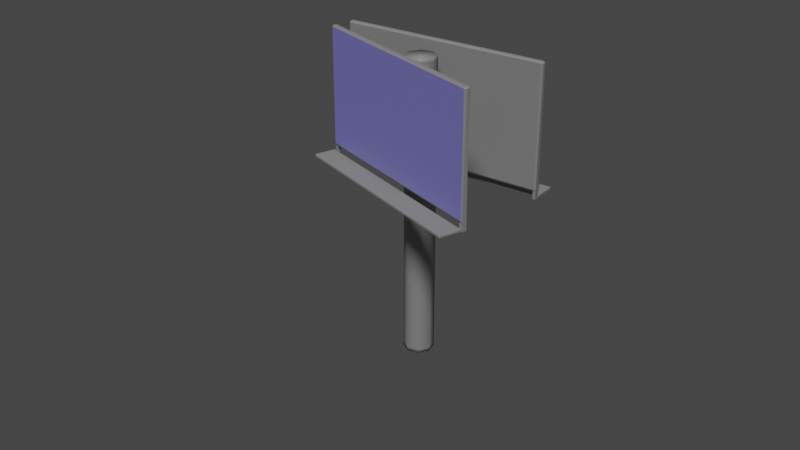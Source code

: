 # Source: bilboard2.blend  (saved by Blender 2.82.7; exported with 4.5.12 LTS)
import bpy
from mathutils import Matrix  # noqa: F401  (used for matrix-valued properties, if any)

bpy.ops.wm.read_factory_settings(use_empty=True)
scene = bpy.context.scene
scene.name = 'Scene'

# ---- collections
col_collection = bpy.data.collections.new('Collection'); scene.collection.children.link(col_collection)

# ---- materials (node trees are filled in below, after node groups)
mat_material_001 = bpy.data.materials.new('Material.001')
mat_material_001.use_transparent_shadow = False
mat_material = bpy.data.materials.new('Material')
mat_material.alpha_threshold = 0.0
mat_material.use_transparent_shadow = False
mat_material.line_color = (0.0, 0.0, 0.0, 1.0)

# ---- material node trees
mat_material_001.use_nodes = True; mat_material_001.node_tree.nodes.clear()
_N = mat_material_001.node_tree.nodes; _L = mat_material_001.node_tree.links
n0 = _N.new('ShaderNodeOutputMaterial'); n0.name = 'Material Output'; n0.location = (300, 300)
n1 = _N.new('ShaderNodeBsdfPrincipled'); n1.name = 'Principled BSDF'; n1.location = (10, 300)
n1.distribution = 'GGX'
n1.subsurface_method = 'BURLEY'
n1.inputs[0].default_value = (0.3185, 0.3185, 0.3185, 1.0)
n1.inputs[3].default_value = 1.45
n1.inputs[27].default_value = (0.0, 0.0, 0.0, 1.0)
n1.inputs[28].default_value = 1.0
_L.new(n1.outputs[0], n0.inputs[0])
n0.is_active_output = True
mat_material.use_nodes = True; mat_material.node_tree.nodes.clear()
_N = mat_material.node_tree.nodes; _L = mat_material.node_tree.links
n0 = _N.new('ShaderNodeOutputMaterial'); n0.name = 'Material Output'; n0.location = (300, 300)
n1 = _N.new('ShaderNodeBsdfPrincipled'); n1.name = 'Principled BSDF'; n1.location = (10, 300)
n1.distribution = 'GGX'
n1.subsurface_method = 'BURLEY'
n1.inputs[0].default_value = (0.2903, 0.2686, 0.8, 1.0)
n1.inputs[2].default_value = 0.4
n1.inputs[3].default_value = 1.45
n1.inputs[27].default_value = (0.0, 0.0, 0.0, 1.0)
n1.inputs[28].default_value = 1.0
_L.new(n1.outputs[0], n0.inputs[0])
n0.is_active_output = True

# ---- world
world_world = bpy.data.worlds.new('World'); scene.world = world_world
world_world.use_nodes = True; world_world.node_tree.nodes.clear()
_N = world_world.node_tree.nodes; _L = world_world.node_tree.links
n0 = _N.new('ShaderNodeOutputWorld'); n0.name = 'World Output'; n0.location = (300, 300)
n1 = _N.new('ShaderNodeBackground'); n1.name = 'Background'; n1.location = (10, 300)
n1.inputs[0].default_value = (0.05088, 0.05088, 0.05088, 1.0)
_L.new(n1.outputs[0], n0.inputs[0])
n0.is_active_output = True
world_world.color = (0.05088, 0.05088, 0.05088)
world_world.use_sun_shadow = False
world_world.sun_shadow_jitter_overblur = 0.0

# ---- cameras
cam_camera = bpy.data.cameras.new('Camera')
cam_camera.clip_end = 100.0
cam_camera.ortho_scale = 7.314

# ---- lights
light_light = bpy.data.lights.new('Light', 'SUN')
light_light.transmission_factor = 0.0
light_light.angle = 0.1993
light_light.energy = 2.0
light_light.shadow_soft_size = 0.1
light_light.shadow_cascade_max_distance = 1000.0

# ---- meshes
me_cylinder = bpy.data.meshes.new('Cylinder')
me_cylinder.from_pydata([(0.0, 0.5, 0.04856), (0.0, 0.5, 10.05), (0.3536, 0.3536, 0.04856), (0.3536, 0.3536, 10.05), (0.5, -2.186e-08, 0.04856), (0.5, -2.186e-08, 10.05), (0.3536, -0.3536, 0.04856), (0.3536, -0.3536, 10.05), (-4.371e-08, -0.5, 0.04856), (-4.371e-08, -0.5, 10.05), (-0.3536, -0.3536, 0.04856), (-0.3536, -0.3536, 10.05), (-0.5, 5.962e-09, 0.04856), (-0.5, 5.962e-09, 10.05), (-0.3536, 0.3536, 0.04856), (-0.3536, 0.3536, 10.05), (0.0, 0.5, 9.953), (0.3536, 0.3536, 9.953), (0.5, -2.186e-08, 9.953), (0.3536, -0.3536, 9.953), (-4.371e-08, -0.5, 9.953), (-0.3536, -0.3536, 9.953), (-0.5, 5.962e-09, 9.953), (-0.3536, 0.3536, 9.953), (0.3536, 0.3536, 0.1734), (0.5, -2.186e-08, 0.1734), (0.3536, -0.3536, 0.1734), (-4.371e-08, -0.5, 0.1734), (-0.3536, -0.3536, 0.1734), (-0.5, 5.962e-09, 0.1734), (-0.3536, 0.3536, 0.1734), (0.0, 0.5, 0.1734)], [], [(16, 1, 3, 17), (17, 3, 5, 18), (18, 5, 7, 19), (19, 7, 9, 20), (20, 9, 11, 21), (21, 11, 13, 22), (3, 1, 15, 13, 11, 9, 7, 5), (22, 13, 15, 23), (23, 15, 1, 16), (0, 2, 4, 6, 8, 10, 12, 14), (30, 23, 16, 31), (29, 22, 23, 30), (28, 21, 22, 29), (27, 20, 21, 28), (26, 19, 20, 27), (25, 18, 19, 26), (24, 17, 18, 25), (31, 16, 17, 24), (0, 31, 24, 2), (2, 24, 25, 4), (4, 25, 26, 6), (6, 26, 27, 8), (8, 27, 28, 10), (10, 28, 29, 12), (12, 29, 30, 14), (14, 30, 31, 0)])
me_cylinder.polygons.foreach_set('use_smooth', [True] * 26)
_uv = me_cylinder.uv_layers.new(name='UVMap')
_uv.uv.foreach_set('vector', [1.0, 0.9952, 1.0, 1.0, 0.875, 1.0, 0.875, 0.9952, 0.875, 0.9952, 0.875, 1.0, 0.75, 1.0, 0.75, 0.9952, 0.75, 0.9952, 0.75, 1.0, 0.625, 1.0, 0.625, 0.9952, 0.625, 0.9952, 0.625, 1.0, 0.5, 1.0, 0.5, 0.9952, 0.5, 0.9952, 0.5, 1.0, 0.375, 1.0, 0.375, 0.9952, 0.375, 0.9952, 0.375, 1.0, 0.25, 1.0, 0.25, 0.9952, 0.4197, 0.4197, 0.25, 0.49, 0.08029, 0.4197, 0.01, 0.25, 0.08029, 0.08029, 0.25, 0.01, 0.4197, 0.08029, 0.49, 0.25, 0.25, 0.9952, 0.25, 1.0, 0.125, 1.0, 0.125, 0.9952, 0.125, 0.9952, 0.125, 1.0, 0.0, 1.0, 0.0, 0.9952, 0.75, 0.49, 0.9197, 0.4197, 0.99, 0.25, 0.9197, 0.08029, 0.75, 0.01, 0.5803, 0.08029, 0.51, 0.25, 0.5803, 0.4197, 0.125, 0.5062, 0.125, 0.9952, 0.0, 0.9952, 0.0, 0.5062, 0.25, 0.5062, 0.25, 0.9952, 0.125, 0.9952, 0.125, 0.5062, 0.375, 0.5062, 0.375, 0.9952, 0.25, 0.9952, 0.25, 0.5062, 0.5, 0.5062, 0.5, 0.9952, 0.375, 0.9952, 0.375, 0.5062, 0.625, 0.5062, 0.625, 0.9952, 0.5, 0.9952, 0.5, 0.5062, 0.75, 0.5062, 0.75, 0.9952, 0.625, 0.9952, 0.625, 0.5062, 0.875, 0.5062, 0.875, 0.9952, 0.75, 0.9952, 0.75, 0.5062, 1.0, 0.5062, 1.0, 0.9952, 0.875, 0.9952, 0.875, 0.5062, 1.0, 0.5, 1.0, 0.5062, 0.875, 0.5062, 0.875, 0.5, 0.875, 0.5, 0.875, 0.5062, 0.75, 0.5062, 0.75, 0.5, 0.75, 0.5, 0.75, 0.5062, 0.625, 0.5062, 0.625, 0.5, 0.625, 0.5, 0.625, 0.5062, 0.5, 0.5062, 0.5, 0.5, 0.5, 0.5, 0.5, 0.5062, 0.375, 0.5062, 0.375, 0.5, 0.375, 0.5, 0.375, 0.5062, 0.25, 0.5062, 0.25, 0.5, 0.25, 0.5, 0.25, 0.5062, 0.125, 0.5062, 0.125, 0.5, 0.125, 0.5, 0.125, 0.5062, 0.0, 0.5062, 0.0, 0.5])
me_cylinder.materials.append(mat_material_001)
me_cylinder.use_remesh_fix_poles = True
me_cylinder.use_remesh_preserve_attributes = False
me_cylinder.use_mirror_vertex_groups = False
me_cylinder.update()
me_plane = bpy.data.meshes.new('Plane')
me_plane.from_pydata([(3.5, -0.8552, 5.988), (3.5, -0.7069, 5.988), (3.4, -0.7073, 5.988), (3.4, -0.881, 5.988), (-3.5, -0.8552, 6.003), (-3.5, -0.7069, 6.003), (-3.4, -0.881, 6.003), (-3.4, -0.709, 6.003), (3.4, -0.7073, 6.267), (3.4, -0.881, 6.267), (-3.4, -0.709, 6.267), (-3.4, -0.881, 6.267), (-3.482, -0.881, 6.074), (-3.5, -0.8989, 6.074), (-3.482, -0.8989, 6.092), (3.482, -0.881, 6.074), (3.482, -0.8989, 6.092), (3.5, -0.8989, 6.074), (-3.482, -1.631, 6.074), (-3.482, -1.613, 6.092), (-3.5, -1.613, 6.074), (3.482, -1.631, 6.074), (3.5, -1.613, 6.074), (3.482, -1.613, 6.092), (-3.482, -0.881, 6.01), (-3.482, -0.8989, 5.992), (-3.5, -0.8989, 6.01), (3.482, -0.881, 6.01), (3.5, -0.8989, 6.01), (3.482, -0.8989, 5.992), (-3.482, -1.631, 6.01), (-3.5, -1.613, 6.01), (-3.482, -1.613, 5.992), (3.482, -1.631, 6.01), (3.482, -1.613, 5.992), (3.5, -1.613, 6.01), (-3.5, -0.7069, 6.267), (-3.448, -0.681, 6.319), (3.448, -0.681, 6.319), (3.5, -0.7069, 6.267), (-3.5, -0.7328, 10.22), (-3.448, -0.7328, 10.27), (-3.448, -0.681, 10.22), (3.5, -0.7328, 10.22), (3.448, -0.681, 10.22), (3.448, -0.7328, 10.27), (-3.5, -0.8293, 10.22), (-3.448, -0.881, 10.22), (-3.448, -0.8293, 10.27), (-3.448, -0.881, 6.319), (-3.5, -0.8552, 6.267), (3.5, -0.8552, 6.267), (3.448, -0.881, 6.319), (3.5, -0.8293, 10.22), (3.448, -0.8293, 10.27), (3.448, -0.881, 10.22)], [], [(36, 39, 51, 50), (4, 5, 7, 6), (39, 8, 2, 1), (10, 11, 6, 7), (49, 52, 55, 47), (39, 43, 53, 51), (20, 13, 26, 31), (17, 22, 35, 28), (25, 29, 34, 32), (21, 18, 30, 33), (14, 19, 23, 16), (45, 41, 48, 54), (37, 42, 44, 38), (12, 13, 14), (15, 16, 17), (18, 19, 20), (21, 22, 23), (24, 25, 26), (27, 28, 29), (30, 31, 32), (33, 34, 35), (14, 16, 15, 12), (18, 21, 23, 19), (22, 17, 16, 23), (13, 20, 19, 14), (24, 27, 29, 25), (32, 34, 33, 30), (34, 29, 28, 35), (25, 32, 31, 26), (12, 24, 26, 13), (30, 18, 20, 31), (35, 22, 21, 33), (27, 15, 17, 28), (12, 15, 27, 24), (40, 41, 42), (43, 44, 45), (46, 47, 48), (53, 54, 55), (42, 37, 36, 40), (37, 38, 39, 36), (38, 44, 43, 39), (44, 42, 41, 45), (46, 50, 49, 47), (50, 51, 52, 49), (51, 53, 55, 52), (54, 48, 47, 55), (45, 54, 53, 43), (48, 41, 40, 46), (40, 36, 50, 46), (11, 50, 4, 6), (36, 10, 7, 5), (50, 36, 5, 4), (0, 1, 2, 3), (51, 39, 1, 0), (9, 51, 0, 3), (8, 9, 3, 2)])
me_plane.polygons.foreach_set('material_index', [1, 1, 1, 1, 0, 1, 1, 1, 1, 1, 1, 1, 1, 1, 1, 1, 1, 1, 1, 1, 1, 1, 1, 1, 1, 1, 1, 1, 1, 1, 1, 1, 1, 1, 1, 1, 1, 1, 1, 1, 1, 1, 1, 1, 1, 1, 1, 1, 1, 1, 1, 1, 1, 1, 1, 1])
_uv = me_plane.uv_layers.new(name='UVMap')
_uv.uv.foreach_set('vector', [0.0, 0.0, 1.0, 0.0, 1.0, 0.0, 0.0, 0.0, 0.0, 0.0, 0.0, 0.0, 0.0, 0.0, 0.0, 0.0, 0.0, 0.0, 0.0, 0.0, 0.0, 0.0, 0.0, 0.0, 0.0, 0.0, 0.0, 0.0, 0.0, 0.0, 0.0, 0.0, 0.007393, 0.01294, 0.9926, 0.01294, 0.9926, 0.9871, 0.007393, 0.9871, 1.0, 0.0, 1.0, 0.9871, 1.0, 0.9871, 1.0, 0.0, 0.0, 0.0, 0.0, 0.0, 0.0, 0.0, 0.0, 0.0, 1.0, 0.0, 1.0, 0.0, 1.0, 0.0, 1.0, 0.0, 0.002557, 0.0, 0.9974, 0.0, 0.9974, 0.0, 0.002557, 0.0, 0.9974, 0.0, 0.002557, 0.0, 0.002557, 0.0, 0.9974, 0.0, 0.002557, 0.0, 0.002557, 0.0, 0.9974, 0.0, 0.9974, 0.0, 0.9926, 1.0, 0.007393, 1.0, 0.007393, 1.0, 0.9926, 1.0, 0.007393, 0.01294, 0.007393, 0.9871, 0.9926, 0.9871, 0.9926, 0.01294, 0.002557, 0.0, 0.0, 0.0, 0.002557, 0.0, 0.9974, 0.0, 0.9974, 0.0, 1.0, 0.0, 0.002557, 0.0, 0.002557, 0.0, 0.0, 0.0, 0.9974, 0.0, 1.0, 0.0, 0.9974, 0.0, 0.002557, 0.0, 0.002557, 0.0, 0.0, 0.0, 0.9974, 0.0, 1.0, 0.0, 0.9974, 0.0, 0.002557, 0.0, 0.0, 0.0, 0.002557, 0.0, 0.9974, 0.0, 0.9974, 0.0, 1.0, 0.0, 0.002557, 0.0, 0.9974, 0.0, 0.9974, 0.0, 0.002557, 0.0, 0.002557, 0.0, 0.9974, 0.0, 0.9974, 0.0, 0.002557, 0.0, 1.0, 0.0, 1.0, 0.0, 0.9974, 0.0, 0.9974, 0.0, 0.0, 0.0, 0.0, 0.0, 0.002557, 0.0, 0.002557, 0.0, 0.002557, 0.0, 0.9974, 0.0, 0.9974, 0.0, 0.002557, 0.0, 0.002557, 0.0, 0.9974, 0.0, 0.9974, 0.0, 0.002557, 0.0, 0.9974, 0.0, 0.9974, 0.0, 1.0, 0.0, 1.0, 0.0, 0.002557, 0.0, 0.002557, 0.0, 0.0, 0.0, 0.0, 0.0, 0.002557, 0.0, 0.002557, 0.0, 0.0, 0.0, 0.0, 0.0, 0.002557, 0.0, 0.002557, 0.0, 0.0, 0.0, 0.0, 0.0, 1.0, 0.0, 1.0, 0.0, 0.9974, 0.0, 0.9974, 0.0, 0.9974, 0.0, 0.9974, 0.0, 1.0, 0.0, 1.0, 0.0, 0.002557, 0.0, 0.9974, 0.0, 0.9974, 0.0, 0.002557, 0.0, 0.0, 0.9871, 0.007393, 1.0, 0.007393, 0.9871, 1.0, 0.9871, 0.9926, 0.9871, 0.9926, 1.0, 0.0, 0.9871, 0.007393, 0.9871, 0.007393, 1.0, 1.0, 0.9871, 0.9926, 1.0, 0.9926, 0.9871, 0.007393, 0.9871, 0.007393, 0.01294, 0.0, 0.0, 0.0, 0.9871, 0.007393, 0.01294, 0.9926, 0.01294, 1.0, 0.0, 0.0, 0.0, 0.9926, 0.01294, 0.9926, 0.9871, 1.0, 0.9871, 1.0, 0.0, 0.9926, 0.9871, 0.007393, 0.9871, 0.007393, 1.0, 0.9926, 1.0, 0.0, 0.9871, 0.0, 0.0, 0.007393, 0.01294, 0.007393, 0.9871, 0.0, 0.0, 0.0, 0.0, 0.0, 0.0, 0.0, 0.0, 1.0, 0.0, 1.0, 0.9871, 0.9926, 0.9871, 0.9926, 0.01294, 0.9926, 1.0, 0.007393, 1.0, 0.007393, 0.9871, 0.9926, 0.9871, 0.9926, 1.0, 0.9926, 1.0, 1.0, 0.9871, 1.0, 0.9871, 0.007393, 1.0, 0.007393, 1.0, 0.0, 0.9871, 0.0, 0.9871, 0.0, 0.9871, 0.0, 0.0, 0.0, 0.0, 0.0, 0.9871, 0.0, 0.0, 0.0, 0.0, 0.0, 0.0, 0.0, 0.0, 0.0, 0.0, 0.0, 0.0, 0.0, 0.0, 0.0, 0.0, 0.0, 0.0, 0.0, 0.0, 0.0, 0.0, 0.0, 0.0, 1.0, 0.0, 1.0, 0.0, 1.0, 0.0, 1.0, 0.0, 1.0, 0.0, 1.0, 0.0, 1.0, 0.0, 1.0, 0.0, 0.0, 0.0, 0.0, 0.0, 0.0, 0.0, 0.0, 0.0, 0.0, 0.0, 0.0, 0.0, 0.0, 0.0, 0.0, 0.0])
me_plane.materials.append(mat_material)
me_plane.materials.append(mat_material_001)
me_plane.use_remesh_fix_poles = True
me_plane.use_remesh_preserve_attributes = False
me_plane.use_mirror_vertex_groups = False
me_plane.update()

# ---- objects
ob_light = bpy.data.objects.new('Light', light_light)
ob_camera = bpy.data.objects.new('Camera', cam_camera)
ob_cylinder = bpy.data.objects.new('Cylinder', me_cylinder)
ob_plane = bpy.data.objects.new('Plane', me_plane)
ob_plane_001 = bpy.data.objects.new('Plane.001', me_plane)

# ---- transforms, parenting, visibility, modifiers, constraints
ob_light.location = (14.08, -8.995, 15.9)
ob_light.rotation_euler = (0.436, -0.5324, 1.51)
ob_light.lock_rotations_4d = False
ob_light.empty_display_type = 'ARROWS'
ob_light.color = (0.0, 0.0, 0.0, 0.0)
ob_light.lineart.crease_threshold = 0.0
ob_camera.location = (22.36, -21.93, 20.07)
ob_camera.rotation_euler = (1.109, 0.0, 0.8149)
ob_camera.lock_rotations_4d = False
ob_camera.empty_display_type = 'ARROWS'
ob_camera.color = (0.0, 0.0, 0.0, 0.0)
ob_camera.display_type = 'WIRE'
ob_camera.lineart.crease_threshold = 0.0
ob_cylinder.location = (0.0, 0.0, 0.0)
ob_cylinder.lineart.crease_threshold = 0.0
ob_plane.location = (0.0, -0.1226, 0.0)
ob_plane.rotation_euler = (0.0, -0.0, -0.1745)
ob_plane.lineart.crease_threshold = 0.0
ob_plane_001.location = (0.0, 0.2347, 0.0)
ob_plane_001.rotation_euler = (0.0, -0.0, 3.316)
ob_plane_001.lineart.crease_threshold = 0.0

# ---- collection membership
col_collection.objects.link(ob_light)
col_collection.objects.link(ob_camera)
col_collection.objects.link(ob_cylinder)
col_collection.objects.link(ob_plane)
col_collection.objects.link(ob_plane_001)

# ---- scene / render settings (as saved in the file)
scene.camera = ob_camera
scene.frame_start = 1; scene.frame_end = 250; scene.frame_set(1)
scene.render.engine = 'BLENDER_EEVEE_NEXT'
scene.cycles.use_denoising = False
scene.cycles.samples = 128
scene.cycles.sampling_pattern = 'TABULATED_SOBOL'
scene.cycles.use_adaptive_sampling = False
scene.cycles.use_light_tree = False
scene.view_settings.view_transform = 'Filmic'
bpy.context.view_layer.update()
